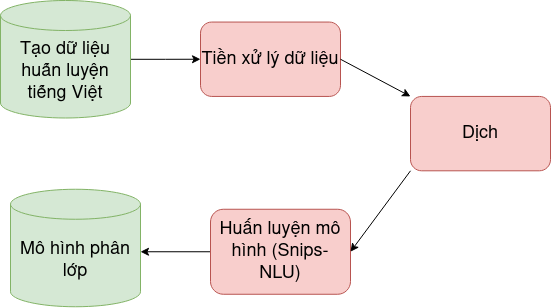

The diagram above was exported from draw.io. Its source (the exported page's mxGraphModel, read from the mxfile embedded in the PNG):
<mxGraphModel dx="2200" dy="793" grid="1" gridSize="10" guides="1" tooltips="1" connect="1" arrows="1" fold="1" page="1" pageScale="1" pageWidth="850" pageHeight="1100" math="0" shadow="0">
  <root>
    <mxCell id="fCdCNLDwD6MxMA18A0Xu-0" />
    <mxCell id="fCdCNLDwD6MxMA18A0Xu-1" parent="fCdCNLDwD6MxMA18A0Xu-0" />
    <mxCell id="emDNfsVom4xxLfaOOAyE-0" style="edgeStyle=orthogonalEdgeStyle;rounded=0;orthogonalLoop=1;jettySize=auto;html=1;entryX=0;entryY=0.5;entryDx=0;entryDy=0;fontSize=18;" edge="1" parent="fCdCNLDwD6MxMA18A0Xu-1" source="emDNfsVom4xxLfaOOAyE-1" target="emDNfsVom4xxLfaOOAyE-3">
      <mxGeometry relative="1" as="geometry">
        <mxPoint x="190" y="453.75" as="targetPoint" />
      </mxGeometry>
    </mxCell>
    <mxCell id="emDNfsVom4xxLfaOOAyE-1" value="Tạo dữ liệu huấn luyện tiếng Việt" style="shape=cylinder3;whiteSpace=wrap;html=1;boundedLbl=1;backgroundOutline=1;size=15;fontSize=18;fillColor=#d5e8d4;strokeColor=#82b366;" vertex="1" parent="fCdCNLDwD6MxMA18A0Xu-1">
      <mxGeometry x="-40" y="395" width="130" height="117.5" as="geometry" />
    </mxCell>
    <mxCell id="emDNfsVom4xxLfaOOAyE-3" value="Tiền xử lý dữ liệu" style="rounded=1;whiteSpace=wrap;html=1;fontSize=18;fillColor=#f8cecc;strokeColor=#b85450;" vertex="1" parent="fCdCNLDwD6MxMA18A0Xu-1">
      <mxGeometry x="160" y="416.54999999999995" width="140" height="74.38" as="geometry" />
    </mxCell>
    <mxCell id="emDNfsVom4xxLfaOOAyE-7" value="Dịch" style="rounded=1;whiteSpace=wrap;html=1;fontSize=18;fillColor=#f8cecc;strokeColor=#b85450;" vertex="1" parent="fCdCNLDwD6MxMA18A0Xu-1">
      <mxGeometry x="370" y="490.92999999999995" width="140" height="74.38" as="geometry" />
    </mxCell>
    <mxCell id="emDNfsVom4xxLfaOOAyE-10" value="" style="edgeStyle=orthogonalEdgeStyle;rounded=0;orthogonalLoop=1;jettySize=auto;html=1;fontSize=18;entryX=1;entryY=0.532;entryDx=0;entryDy=0;entryPerimeter=0;" edge="1" parent="fCdCNLDwD6MxMA18A0Xu-1" source="emDNfsVom4xxLfaOOAyE-11" target="emDNfsVom4xxLfaOOAyE-12">
      <mxGeometry relative="1" as="geometry">
        <mxPoint x="110" y="646.25" as="targetPoint" />
      </mxGeometry>
    </mxCell>
    <mxCell id="emDNfsVom4xxLfaOOAyE-11" value="Huấn luyện mô hình (Snips-NLU)" style="rounded=1;whiteSpace=wrap;html=1;fontSize=18;fillColor=#f8cecc;strokeColor=#b85450;" vertex="1" parent="fCdCNLDwD6MxMA18A0Xu-1">
      <mxGeometry x="170" y="603.75" width="140" height="85" as="geometry" />
    </mxCell>
    <mxCell id="emDNfsVom4xxLfaOOAyE-12" value="Mô hình phân lớp" style="shape=cylinder3;whiteSpace=wrap;html=1;boundedLbl=1;backgroundOutline=1;size=15;fontSize=18;fillColor=#d5e8d4;strokeColor=#82b366;" vertex="1" parent="fCdCNLDwD6MxMA18A0Xu-1">
      <mxGeometry x="-30" y="583.75" width="130" height="117.5" as="geometry" />
    </mxCell>
    <mxCell id="emDNfsVom4xxLfaOOAyE-13" value="" style="endArrow=classic;html=1;exitX=1;exitY=0.5;exitDx=0;exitDy=0;entryX=0;entryY=0;entryDx=0;entryDy=0;" edge="1" parent="fCdCNLDwD6MxMA18A0Xu-1" source="emDNfsVom4xxLfaOOAyE-3" target="emDNfsVom4xxLfaOOAyE-7">
      <mxGeometry width="50" height="50" relative="1" as="geometry">
        <mxPoint x="400" y="490" as="sourcePoint" />
        <mxPoint x="340" y="520" as="targetPoint" />
      </mxGeometry>
    </mxCell>
    <mxCell id="emDNfsVom4xxLfaOOAyE-14" value="" style="endArrow=classic;html=1;entryX=1;entryY=0.5;entryDx=0;entryDy=0;exitX=0;exitY=1;exitDx=0;exitDy=0;" edge="1" parent="fCdCNLDwD6MxMA18A0Xu-1" source="emDNfsVom4xxLfaOOAyE-7" target="emDNfsVom4xxLfaOOAyE-11">
      <mxGeometry width="50" height="50" relative="1" as="geometry">
        <mxPoint x="400" y="490" as="sourcePoint" />
        <mxPoint x="450" y="440" as="targetPoint" />
      </mxGeometry>
    </mxCell>
  </root>
</mxGraphModel>